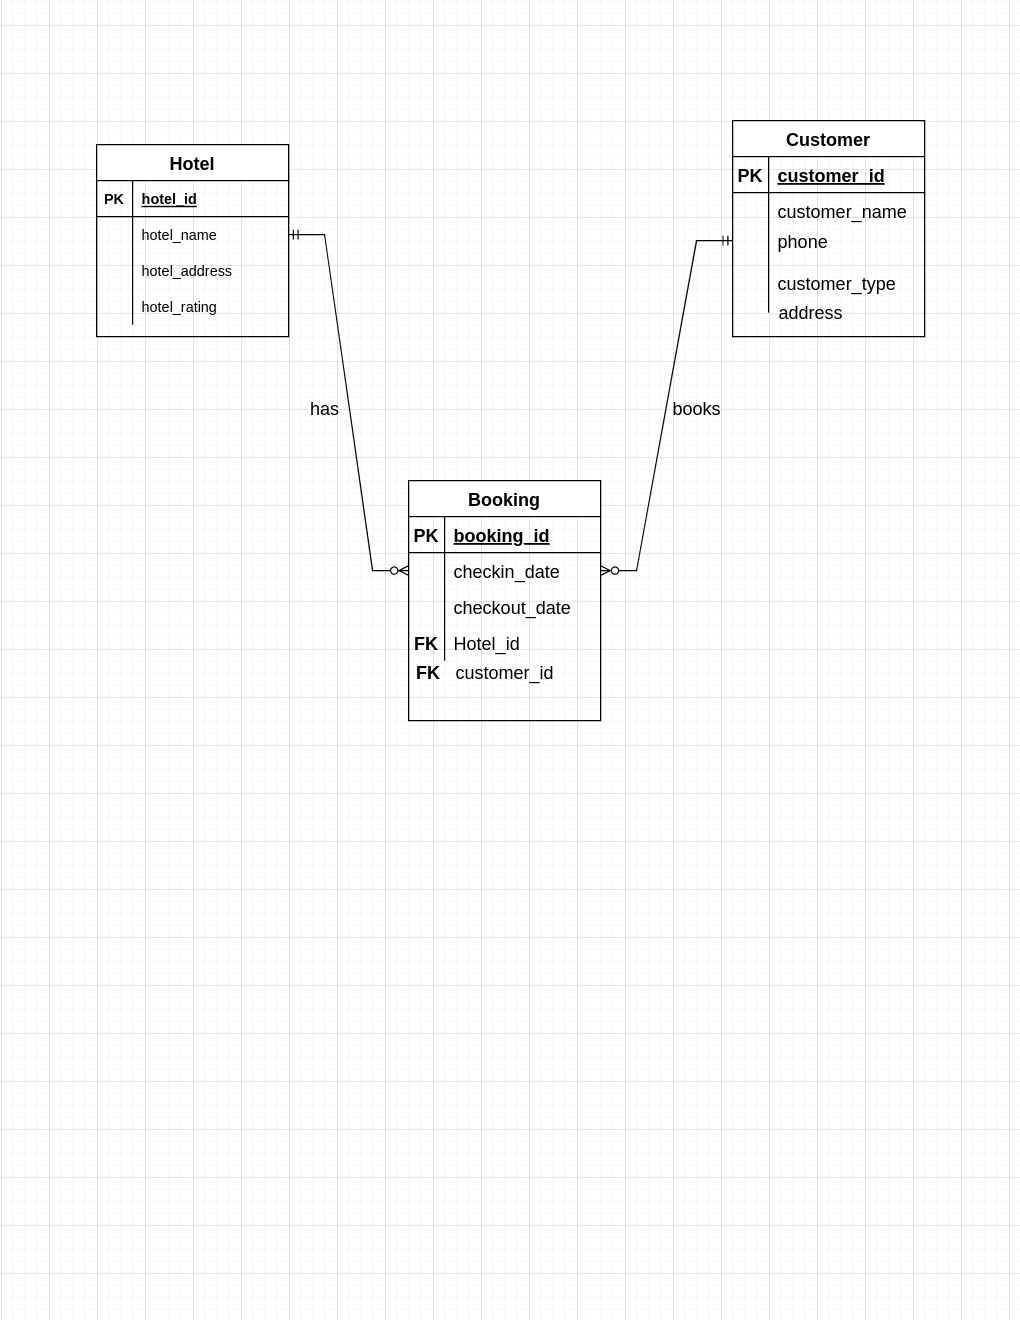

The diagram above was exported from draw.io. Its source (the exported page's mxGraphModel, read from the mxfile embedded in the PNG):
<mxGraphModel dx="1422" dy="676" grid="1" gridSize="10" guides="1" tooltips="1" connect="1" arrows="1" fold="1" page="1" pageScale="1" pageWidth="850" pageHeight="1100" math="0" shadow="0" extFonts="Permanent Marker^https://fonts.googleapis.com/css?family=Permanent+Marker">
  <root>
    <mxCell id="0" />
    <mxCell id="1" parent="0" />
    <mxCell id="vAfjwBkcPisotvxSqZfD-5" value="Hotel" style="shape=table;startSize=30;container=1;collapsible=1;childLayout=tableLayout;fixedRows=1;rowLines=0;fontStyle=1;align=center;resizeLast=1;fontSize=15;" vertex="1" parent="1">
      <mxGeometry x="80" y="120" width="160" height="160" as="geometry" />
    </mxCell>
    <mxCell id="vAfjwBkcPisotvxSqZfD-6" value="" style="shape=tableRow;horizontal=0;startSize=0;swimlaneHead=0;swimlaneBody=0;fillColor=none;collapsible=0;dropTarget=0;points=[[0,0.5],[1,0.5]];portConstraint=eastwest;top=0;left=0;right=0;bottom=1;" vertex="1" parent="vAfjwBkcPisotvxSqZfD-5">
      <mxGeometry y="30" width="160" height="30" as="geometry" />
    </mxCell>
    <mxCell id="vAfjwBkcPisotvxSqZfD-7" value="PK" style="shape=partialRectangle;connectable=0;fillColor=none;top=0;left=0;bottom=0;right=0;fontStyle=1;overflow=hidden;" vertex="1" parent="vAfjwBkcPisotvxSqZfD-6">
      <mxGeometry width="30" height="30" as="geometry">
        <mxRectangle width="30" height="30" as="alternateBounds" />
      </mxGeometry>
    </mxCell>
    <mxCell id="vAfjwBkcPisotvxSqZfD-8" value="hotel_id" style="shape=partialRectangle;connectable=0;fillColor=none;top=0;left=0;bottom=0;right=0;align=left;spacingLeft=6;fontStyle=5;overflow=hidden;" vertex="1" parent="vAfjwBkcPisotvxSqZfD-6">
      <mxGeometry x="30" width="130" height="30" as="geometry">
        <mxRectangle width="130" height="30" as="alternateBounds" />
      </mxGeometry>
    </mxCell>
    <mxCell id="vAfjwBkcPisotvxSqZfD-9" value="" style="shape=tableRow;horizontal=0;startSize=0;swimlaneHead=0;swimlaneBody=0;fillColor=none;collapsible=0;dropTarget=0;points=[[0,0.5],[1,0.5]];portConstraint=eastwest;top=0;left=0;right=0;bottom=0;" vertex="1" parent="vAfjwBkcPisotvxSqZfD-5">
      <mxGeometry y="60" width="160" height="30" as="geometry" />
    </mxCell>
    <mxCell id="vAfjwBkcPisotvxSqZfD-10" value="" style="shape=partialRectangle;connectable=0;fillColor=none;top=0;left=0;bottom=0;right=0;editable=1;overflow=hidden;" vertex="1" parent="vAfjwBkcPisotvxSqZfD-9">
      <mxGeometry width="30" height="30" as="geometry">
        <mxRectangle width="30" height="30" as="alternateBounds" />
      </mxGeometry>
    </mxCell>
    <mxCell id="vAfjwBkcPisotvxSqZfD-11" value="hotel_name" style="shape=partialRectangle;connectable=0;fillColor=none;top=0;left=0;bottom=0;right=0;align=left;spacingLeft=6;overflow=hidden;" vertex="1" parent="vAfjwBkcPisotvxSqZfD-9">
      <mxGeometry x="30" width="130" height="30" as="geometry">
        <mxRectangle width="130" height="30" as="alternateBounds" />
      </mxGeometry>
    </mxCell>
    <mxCell id="vAfjwBkcPisotvxSqZfD-12" value="" style="shape=tableRow;horizontal=0;startSize=0;swimlaneHead=0;swimlaneBody=0;fillColor=none;collapsible=0;dropTarget=0;points=[[0,0.5],[1,0.5]];portConstraint=eastwest;top=0;left=0;right=0;bottom=0;" vertex="1" parent="vAfjwBkcPisotvxSqZfD-5">
      <mxGeometry y="90" width="160" height="30" as="geometry" />
    </mxCell>
    <mxCell id="vAfjwBkcPisotvxSqZfD-13" value="" style="shape=partialRectangle;connectable=0;fillColor=none;top=0;left=0;bottom=0;right=0;editable=1;overflow=hidden;" vertex="1" parent="vAfjwBkcPisotvxSqZfD-12">
      <mxGeometry width="30" height="30" as="geometry">
        <mxRectangle width="30" height="30" as="alternateBounds" />
      </mxGeometry>
    </mxCell>
    <mxCell id="vAfjwBkcPisotvxSqZfD-14" value="hotel_address" style="shape=partialRectangle;connectable=0;fillColor=none;top=0;left=0;bottom=0;right=0;align=left;spacingLeft=6;overflow=hidden;" vertex="1" parent="vAfjwBkcPisotvxSqZfD-12">
      <mxGeometry x="30" width="130" height="30" as="geometry">
        <mxRectangle width="130" height="30" as="alternateBounds" />
      </mxGeometry>
    </mxCell>
    <mxCell id="vAfjwBkcPisotvxSqZfD-15" value="" style="shape=tableRow;horizontal=0;startSize=0;swimlaneHead=0;swimlaneBody=0;fillColor=none;collapsible=0;dropTarget=0;points=[[0,0.5],[1,0.5]];portConstraint=eastwest;top=0;left=0;right=0;bottom=0;" vertex="1" parent="vAfjwBkcPisotvxSqZfD-5">
      <mxGeometry y="120" width="160" height="30" as="geometry" />
    </mxCell>
    <mxCell id="vAfjwBkcPisotvxSqZfD-16" value="" style="shape=partialRectangle;connectable=0;fillColor=none;top=0;left=0;bottom=0;right=0;editable=1;overflow=hidden;" vertex="1" parent="vAfjwBkcPisotvxSqZfD-15">
      <mxGeometry width="30" height="30" as="geometry">
        <mxRectangle width="30" height="30" as="alternateBounds" />
      </mxGeometry>
    </mxCell>
    <mxCell id="vAfjwBkcPisotvxSqZfD-17" value="hotel_rating" style="shape=partialRectangle;connectable=0;fillColor=none;top=0;left=0;bottom=0;right=0;align=left;spacingLeft=6;overflow=hidden;" vertex="1" parent="vAfjwBkcPisotvxSqZfD-15">
      <mxGeometry x="30" width="130" height="30" as="geometry">
        <mxRectangle width="130" height="30" as="alternateBounds" />
      </mxGeometry>
    </mxCell>
    <mxCell id="vAfjwBkcPisotvxSqZfD-32" value="Booking" style="shape=table;startSize=30;container=1;collapsible=1;childLayout=tableLayout;fixedRows=1;rowLines=0;fontStyle=1;align=center;resizeLast=1;fontSize=15;strokeWidth=1;" vertex="1" parent="1">
      <mxGeometry x="340" y="400" width="160" height="200" as="geometry" />
    </mxCell>
    <mxCell id="vAfjwBkcPisotvxSqZfD-33" value="" style="shape=tableRow;horizontal=0;startSize=0;swimlaneHead=0;swimlaneBody=0;fillColor=none;collapsible=0;dropTarget=0;points=[[0,0.5],[1,0.5]];portConstraint=eastwest;top=0;left=0;right=0;bottom=1;fontSize=15;" vertex="1" parent="vAfjwBkcPisotvxSqZfD-32">
      <mxGeometry y="30" width="160" height="30" as="geometry" />
    </mxCell>
    <mxCell id="vAfjwBkcPisotvxSqZfD-34" value="PK" style="shape=partialRectangle;connectable=0;fillColor=none;top=0;left=0;bottom=0;right=0;fontStyle=1;overflow=hidden;fontSize=15;" vertex="1" parent="vAfjwBkcPisotvxSqZfD-33">
      <mxGeometry width="30" height="30" as="geometry">
        <mxRectangle width="30" height="30" as="alternateBounds" />
      </mxGeometry>
    </mxCell>
    <mxCell id="vAfjwBkcPisotvxSqZfD-35" value="booking_id" style="shape=partialRectangle;connectable=0;fillColor=none;top=0;left=0;bottom=0;right=0;align=left;spacingLeft=6;fontStyle=5;overflow=hidden;fontSize=15;" vertex="1" parent="vAfjwBkcPisotvxSqZfD-33">
      <mxGeometry x="30" width="130" height="30" as="geometry">
        <mxRectangle width="130" height="30" as="alternateBounds" />
      </mxGeometry>
    </mxCell>
    <mxCell id="vAfjwBkcPisotvxSqZfD-36" value="" style="shape=tableRow;horizontal=0;startSize=0;swimlaneHead=0;swimlaneBody=0;fillColor=none;collapsible=0;dropTarget=0;points=[[0,0.5],[1,0.5]];portConstraint=eastwest;top=0;left=0;right=0;bottom=0;fontSize=15;" vertex="1" parent="vAfjwBkcPisotvxSqZfD-32">
      <mxGeometry y="60" width="160" height="30" as="geometry" />
    </mxCell>
    <mxCell id="vAfjwBkcPisotvxSqZfD-37" value="" style="shape=partialRectangle;connectable=0;fillColor=none;top=0;left=0;bottom=0;right=0;editable=1;overflow=hidden;fontSize=15;" vertex="1" parent="vAfjwBkcPisotvxSqZfD-36">
      <mxGeometry width="30" height="30" as="geometry">
        <mxRectangle width="30" height="30" as="alternateBounds" />
      </mxGeometry>
    </mxCell>
    <mxCell id="vAfjwBkcPisotvxSqZfD-38" value="checkin_date" style="shape=partialRectangle;connectable=0;fillColor=none;top=0;left=0;bottom=0;right=0;align=left;spacingLeft=6;overflow=hidden;fontSize=15;" vertex="1" parent="vAfjwBkcPisotvxSqZfD-36">
      <mxGeometry x="30" width="130" height="30" as="geometry">
        <mxRectangle width="130" height="30" as="alternateBounds" />
      </mxGeometry>
    </mxCell>
    <mxCell id="vAfjwBkcPisotvxSqZfD-39" value="" style="shape=tableRow;horizontal=0;startSize=0;swimlaneHead=0;swimlaneBody=0;fillColor=none;collapsible=0;dropTarget=0;points=[[0,0.5],[1,0.5]];portConstraint=eastwest;top=0;left=0;right=0;bottom=0;fontSize=15;" vertex="1" parent="vAfjwBkcPisotvxSqZfD-32">
      <mxGeometry y="90" width="160" height="30" as="geometry" />
    </mxCell>
    <mxCell id="vAfjwBkcPisotvxSqZfD-40" value="" style="shape=partialRectangle;connectable=0;fillColor=none;top=0;left=0;bottom=0;right=0;editable=1;overflow=hidden;fontSize=15;" vertex="1" parent="vAfjwBkcPisotvxSqZfD-39">
      <mxGeometry width="30" height="30" as="geometry">
        <mxRectangle width="30" height="30" as="alternateBounds" />
      </mxGeometry>
    </mxCell>
    <mxCell id="vAfjwBkcPisotvxSqZfD-41" value="checkout_date" style="shape=partialRectangle;connectable=0;fillColor=none;top=0;left=0;bottom=0;right=0;align=left;spacingLeft=6;overflow=hidden;fontSize=15;" vertex="1" parent="vAfjwBkcPisotvxSqZfD-39">
      <mxGeometry x="30" width="130" height="30" as="geometry">
        <mxRectangle width="130" height="30" as="alternateBounds" />
      </mxGeometry>
    </mxCell>
    <mxCell id="vAfjwBkcPisotvxSqZfD-42" value="" style="shape=tableRow;horizontal=0;startSize=0;swimlaneHead=0;swimlaneBody=0;fillColor=none;collapsible=0;dropTarget=0;points=[[0,0.5],[1,0.5]];portConstraint=eastwest;top=0;left=0;right=0;bottom=0;fontSize=15;" vertex="1" parent="vAfjwBkcPisotvxSqZfD-32">
      <mxGeometry y="120" width="160" height="30" as="geometry" />
    </mxCell>
    <mxCell id="vAfjwBkcPisotvxSqZfD-43" value="FK" style="shape=partialRectangle;connectable=0;fillColor=none;top=0;left=0;bottom=0;right=0;editable=1;overflow=hidden;fontSize=15;fontStyle=1" vertex="1" parent="vAfjwBkcPisotvxSqZfD-42">
      <mxGeometry width="30" height="30" as="geometry">
        <mxRectangle width="30" height="30" as="alternateBounds" />
      </mxGeometry>
    </mxCell>
    <mxCell id="vAfjwBkcPisotvxSqZfD-44" value="Hotel_id" style="shape=partialRectangle;connectable=0;fillColor=none;top=0;left=0;bottom=0;right=0;align=left;spacingLeft=6;overflow=hidden;fontSize=15;" vertex="1" parent="vAfjwBkcPisotvxSqZfD-42">
      <mxGeometry x="30" width="130" height="30" as="geometry">
        <mxRectangle width="130" height="30" as="alternateBounds" />
      </mxGeometry>
    </mxCell>
    <mxCell id="vAfjwBkcPisotvxSqZfD-45" value="Customer" style="shape=table;startSize=30;container=1;collapsible=1;childLayout=tableLayout;fixedRows=1;rowLines=0;fontStyle=1;align=center;resizeLast=1;fontSize=15;" vertex="1" parent="1">
      <mxGeometry x="610" y="100" width="160" height="180" as="geometry" />
    </mxCell>
    <mxCell id="vAfjwBkcPisotvxSqZfD-46" value="" style="shape=tableRow;horizontal=0;startSize=0;swimlaneHead=0;swimlaneBody=0;fillColor=none;collapsible=0;dropTarget=0;points=[[0,0.5],[1,0.5]];portConstraint=eastwest;top=0;left=0;right=0;bottom=1;fontSize=15;" vertex="1" parent="vAfjwBkcPisotvxSqZfD-45">
      <mxGeometry y="30" width="160" height="30" as="geometry" />
    </mxCell>
    <mxCell id="vAfjwBkcPisotvxSqZfD-47" value="PK" style="shape=partialRectangle;connectable=0;fillColor=none;top=0;left=0;bottom=0;right=0;fontStyle=1;overflow=hidden;fontSize=15;" vertex="1" parent="vAfjwBkcPisotvxSqZfD-46">
      <mxGeometry width="30" height="30" as="geometry">
        <mxRectangle width="30" height="30" as="alternateBounds" />
      </mxGeometry>
    </mxCell>
    <mxCell id="vAfjwBkcPisotvxSqZfD-48" value="customer_id" style="shape=partialRectangle;connectable=0;fillColor=none;top=0;left=0;bottom=0;right=0;align=left;spacingLeft=6;fontStyle=5;overflow=hidden;fontSize=15;" vertex="1" parent="vAfjwBkcPisotvxSqZfD-46">
      <mxGeometry x="30" width="130" height="30" as="geometry">
        <mxRectangle width="130" height="30" as="alternateBounds" />
      </mxGeometry>
    </mxCell>
    <mxCell id="vAfjwBkcPisotvxSqZfD-49" value="" style="shape=tableRow;horizontal=0;startSize=0;swimlaneHead=0;swimlaneBody=0;fillColor=none;collapsible=0;dropTarget=0;points=[[0,0.5],[1,0.5]];portConstraint=eastwest;top=0;left=0;right=0;bottom=0;fontSize=15;" vertex="1" parent="vAfjwBkcPisotvxSqZfD-45">
      <mxGeometry y="60" width="160" height="30" as="geometry" />
    </mxCell>
    <mxCell id="vAfjwBkcPisotvxSqZfD-50" value="" style="shape=partialRectangle;connectable=0;fillColor=none;top=0;left=0;bottom=0;right=0;editable=1;overflow=hidden;fontSize=15;" vertex="1" parent="vAfjwBkcPisotvxSqZfD-49">
      <mxGeometry width="30" height="30" as="geometry">
        <mxRectangle width="30" height="30" as="alternateBounds" />
      </mxGeometry>
    </mxCell>
    <mxCell id="vAfjwBkcPisotvxSqZfD-51" value="customer_name" style="shape=partialRectangle;connectable=0;fillColor=none;top=0;left=0;bottom=0;right=0;align=left;spacingLeft=6;overflow=hidden;fontSize=15;" vertex="1" parent="vAfjwBkcPisotvxSqZfD-49">
      <mxGeometry x="30" width="130" height="30" as="geometry">
        <mxRectangle width="130" height="30" as="alternateBounds" />
      </mxGeometry>
    </mxCell>
    <mxCell id="vAfjwBkcPisotvxSqZfD-52" value="" style="shape=tableRow;horizontal=0;startSize=0;swimlaneHead=0;swimlaneBody=0;fillColor=none;collapsible=0;dropTarget=0;points=[[0,0.5],[1,0.5]];portConstraint=eastwest;top=0;left=0;right=0;bottom=0;fontSize=15;" vertex="1" parent="vAfjwBkcPisotvxSqZfD-45">
      <mxGeometry y="90" width="160" height="20" as="geometry" />
    </mxCell>
    <mxCell id="vAfjwBkcPisotvxSqZfD-53" value="" style="shape=partialRectangle;connectable=0;fillColor=none;top=0;left=0;bottom=0;right=0;editable=1;overflow=hidden;fontSize=15;" vertex="1" parent="vAfjwBkcPisotvxSqZfD-52">
      <mxGeometry width="30" height="20" as="geometry">
        <mxRectangle width="30" height="20" as="alternateBounds" />
      </mxGeometry>
    </mxCell>
    <mxCell id="vAfjwBkcPisotvxSqZfD-54" value="phone" style="shape=partialRectangle;connectable=0;fillColor=none;top=0;left=0;bottom=0;right=0;align=left;spacingLeft=6;overflow=hidden;fontSize=15;" vertex="1" parent="vAfjwBkcPisotvxSqZfD-52">
      <mxGeometry x="30" width="130" height="20" as="geometry">
        <mxRectangle width="130" height="20" as="alternateBounds" />
      </mxGeometry>
    </mxCell>
    <mxCell id="vAfjwBkcPisotvxSqZfD-55" value="" style="shape=tableRow;horizontal=0;startSize=0;swimlaneHead=0;swimlaneBody=0;fillColor=none;collapsible=0;dropTarget=0;points=[[0,0.5],[1,0.5]];portConstraint=eastwest;top=0;left=0;right=0;bottom=0;fontSize=15;" vertex="1" parent="vAfjwBkcPisotvxSqZfD-45">
      <mxGeometry y="110" width="160" height="50" as="geometry" />
    </mxCell>
    <mxCell id="vAfjwBkcPisotvxSqZfD-56" value="" style="shape=partialRectangle;connectable=0;fillColor=none;top=0;left=0;bottom=0;right=0;editable=1;overflow=hidden;fontSize=15;" vertex="1" parent="vAfjwBkcPisotvxSqZfD-55">
      <mxGeometry width="30" height="50" as="geometry">
        <mxRectangle width="30" height="50" as="alternateBounds" />
      </mxGeometry>
    </mxCell>
    <mxCell id="vAfjwBkcPisotvxSqZfD-57" value="customer_type" style="shape=partialRectangle;connectable=0;fillColor=none;top=0;left=0;bottom=0;right=0;align=left;spacingLeft=6;overflow=hidden;fontSize=15;" vertex="1" parent="vAfjwBkcPisotvxSqZfD-55">
      <mxGeometry x="30" width="130" height="50" as="geometry">
        <mxRectangle width="130" height="50" as="alternateBounds" />
      </mxGeometry>
    </mxCell>
    <mxCell id="vAfjwBkcPisotvxSqZfD-58" value="address" style="text;html=1;align=center;verticalAlign=middle;resizable=0;points=[];autosize=1;strokeColor=none;fillColor=none;fontSize=15;" vertex="1" parent="1">
      <mxGeometry x="640" y="250" width="70" height="20" as="geometry" />
    </mxCell>
    <mxCell id="vAfjwBkcPisotvxSqZfD-60" value="" style="edgeStyle=entityRelationEdgeStyle;fontSize=12;html=1;endArrow=ERzeroToMany;startArrow=ERmandOne;rounded=0;exitX=1;exitY=0.5;exitDx=0;exitDy=0;entryX=0;entryY=0.5;entryDx=0;entryDy=0;" edge="1" parent="1" source="vAfjwBkcPisotvxSqZfD-9" target="vAfjwBkcPisotvxSqZfD-36">
      <mxGeometry width="100" height="100" relative="1" as="geometry">
        <mxPoint x="70" y="660" as="sourcePoint" />
        <mxPoint x="170" y="560" as="targetPoint" />
      </mxGeometry>
    </mxCell>
    <mxCell id="vAfjwBkcPisotvxSqZfD-61" value="customer_id" style="text;html=1;align=center;verticalAlign=middle;resizable=0;points=[];autosize=1;strokeColor=none;fillColor=none;fontSize=15;" vertex="1" parent="1">
      <mxGeometry x="370" y="550" width="100" height="20" as="geometry" />
    </mxCell>
    <mxCell id="vAfjwBkcPisotvxSqZfD-66" value="" style="edgeStyle=entityRelationEdgeStyle;fontSize=12;html=1;endArrow=ERzeroToMany;startArrow=ERmandOne;rounded=0;exitX=0;exitY=0.5;exitDx=0;exitDy=0;" edge="1" parent="1" source="vAfjwBkcPisotvxSqZfD-52" target="vAfjwBkcPisotvxSqZfD-36">
      <mxGeometry width="100" height="100" relative="1" as="geometry">
        <mxPoint x="500" y="330" as="sourcePoint" />
        <mxPoint x="600" y="610" as="targetPoint" />
      </mxGeometry>
    </mxCell>
    <mxCell id="vAfjwBkcPisotvxSqZfD-69" value="&lt;b&gt;&amp;nbsp; &amp;nbsp;FK&lt;/b&gt;" style="text;html=1;align=center;verticalAlign=middle;resizable=0;points=[];autosize=1;strokeColor=none;fillColor=none;fontSize=15;" vertex="1" parent="1">
      <mxGeometry x="325" y="550" width="50" height="20" as="geometry" />
    </mxCell>
    <mxCell id="vAfjwBkcPisotvxSqZfD-70" value="books" style="text;html=1;align=center;verticalAlign=middle;resizable=0;points=[];autosize=1;strokeColor=none;fillColor=none;fontSize=15;" vertex="1" parent="1">
      <mxGeometry x="550" y="330" width="60" height="20" as="geometry" />
    </mxCell>
    <mxCell id="vAfjwBkcPisotvxSqZfD-71" value="has" style="text;html=1;align=center;verticalAlign=middle;resizable=0;points=[];autosize=1;strokeColor=none;fillColor=none;fontSize=15;" vertex="1" parent="1">
      <mxGeometry x="250" y="330" width="40" height="20" as="geometry" />
    </mxCell>
  </root>
</mxGraphModel>